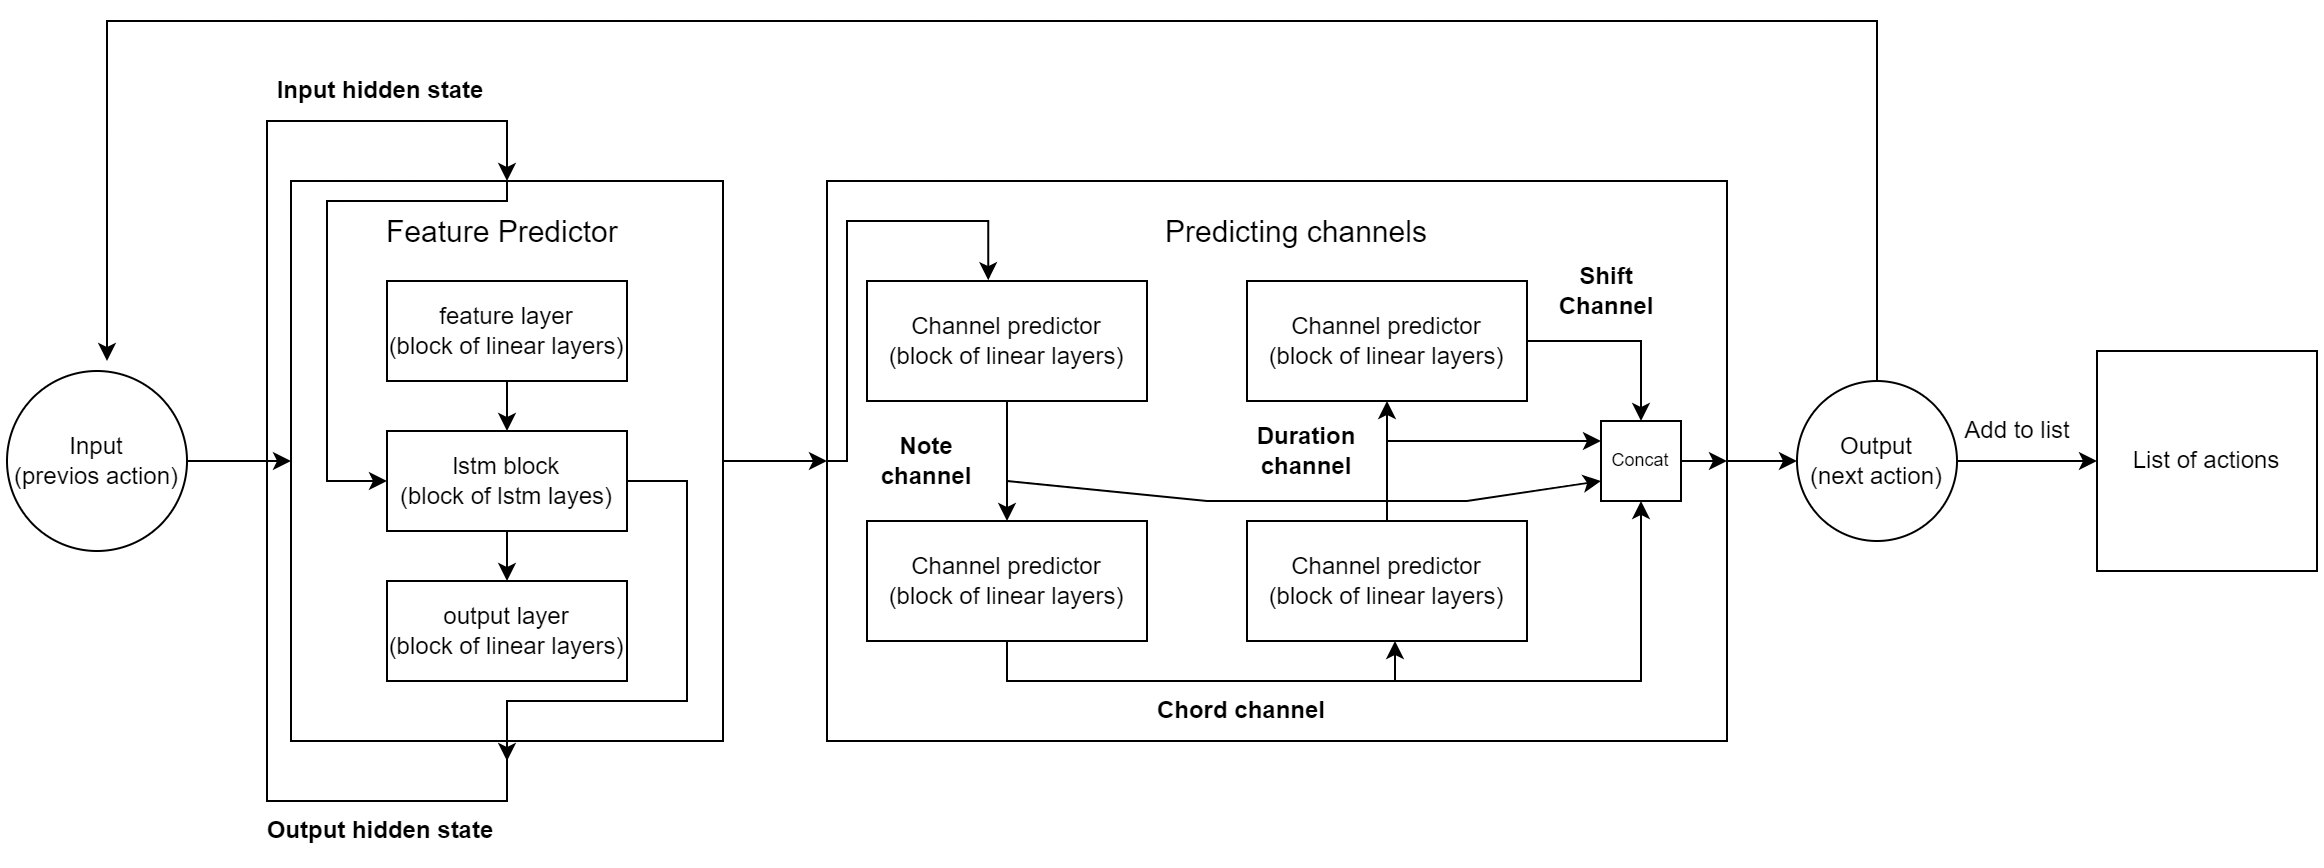

The diagram above was exported from draw.io. Its source (the exported page's mxGraphModel, read from the mxfile embedded in the PNG):
<mxGraphModel dx="1393" dy="1958" grid="1" gridSize="10" guides="1" tooltips="1" connect="1" arrows="1" fold="1" page="1" pageScale="1" pageWidth="827" pageHeight="1169" math="0" shadow="0">
  <root>
    <mxCell id="0" />
    <mxCell id="1" parent="0" />
    <mxCell id="CakYqmYJXW1sPczjm9f3-5" value="" style="rounded=0;whiteSpace=wrap;html=1;fillColor=none;labelBackgroundColor=none;" vertex="1" parent="1">
      <mxGeometry x="172" y="80" width="216" height="280" as="geometry" />
    </mxCell>
    <mxCell id="CakYqmYJXW1sPczjm9f3-87" style="edgeStyle=orthogonalEdgeStyle;rounded=0;orthogonalLoop=1;jettySize=auto;html=1;" edge="1" parent="1" source="CakYqmYJXW1sPczjm9f3-18" target="CakYqmYJXW1sPczjm9f3-70">
      <mxGeometry relative="1" as="geometry" />
    </mxCell>
    <mxCell id="CakYqmYJXW1sPczjm9f3-18" value="w" style="rounded=0;whiteSpace=wrap;html=1;fontColor=none;noLabel=1;fillColor=none;" vertex="1" parent="1">
      <mxGeometry x="440" y="80" width="450" height="280" as="geometry" />
    </mxCell>
    <mxCell id="CakYqmYJXW1sPczjm9f3-35" style="edgeStyle=orthogonalEdgeStyle;rounded=0;orthogonalLoop=1;jettySize=auto;html=1;exitX=0;exitY=0.5;exitDx=0;exitDy=0;entryX=0.433;entryY=-0.007;entryDx=0;entryDy=0;entryPerimeter=0;" edge="1" parent="1" source="CakYqmYJXW1sPczjm9f3-18" target="CakYqmYJXW1sPczjm9f3-14">
      <mxGeometry relative="1" as="geometry">
        <Array as="points">
          <mxPoint x="450" y="220" />
          <mxPoint x="450" y="100" />
          <mxPoint x="520" y="100" />
          <mxPoint x="520" y="130" />
        </Array>
      </mxGeometry>
    </mxCell>
    <mxCell id="CakYqmYJXW1sPczjm9f3-19" style="edgeStyle=orthogonalEdgeStyle;rounded=0;orthogonalLoop=1;jettySize=auto;html=1;entryX=0;entryY=0.5;entryDx=0;entryDy=0;" edge="1" parent="1" source="CakYqmYJXW1sPczjm9f3-5" target="CakYqmYJXW1sPczjm9f3-18">
      <mxGeometry relative="1" as="geometry">
        <Array as="points">
          <mxPoint x="430" y="220" />
          <mxPoint x="430" y="220" />
        </Array>
      </mxGeometry>
    </mxCell>
    <mxCell id="CakYqmYJXW1sPczjm9f3-75" style="edgeStyle=orthogonalEdgeStyle;rounded=0;orthogonalLoop=1;jettySize=auto;html=1;entryX=0.5;entryY=0;entryDx=0;entryDy=0;" edge="1" parent="1" source="CakYqmYJXW1sPczjm9f3-5" target="CakYqmYJXW1sPczjm9f3-5">
      <mxGeometry relative="1" as="geometry">
        <mxPoint x="330" y="40" as="targetPoint" />
        <Array as="points">
          <mxPoint x="280" y="390" />
          <mxPoint x="160" y="390" />
          <mxPoint x="160" y="50" />
          <mxPoint x="280" y="50" />
        </Array>
      </mxGeometry>
    </mxCell>
    <mxCell id="CakYqmYJXW1sPczjm9f3-81" style="edgeStyle=orthogonalEdgeStyle;rounded=0;orthogonalLoop=1;jettySize=auto;html=1;exitX=0.5;exitY=0;exitDx=0;exitDy=0;entryX=0;entryY=0.5;entryDx=0;entryDy=0;" edge="1" parent="1" source="CakYqmYJXW1sPczjm9f3-5" target="CakYqmYJXW1sPczjm9f3-4">
      <mxGeometry relative="1" as="geometry">
        <Array as="points">
          <mxPoint x="280" y="90" />
          <mxPoint x="190" y="90" />
          <mxPoint x="190" y="230" />
        </Array>
      </mxGeometry>
    </mxCell>
    <mxCell id="CakYqmYJXW1sPczjm9f3-2" value="Feature Predictor&amp;nbsp;" style="text;html=1;strokeColor=none;fillColor=none;align=center;verticalAlign=middle;whiteSpace=wrap;rounded=0;labelBackgroundColor=none;fontSize=15;" vertex="1" parent="1">
      <mxGeometry x="215" y="90" width="130" height="30" as="geometry" />
    </mxCell>
    <mxCell id="CakYqmYJXW1sPczjm9f3-6" style="edgeStyle=orthogonalEdgeStyle;rounded=0;orthogonalLoop=1;jettySize=auto;html=1;entryX=0.5;entryY=0;entryDx=0;entryDy=0;labelBackgroundColor=none;fontColor=default;" edge="1" parent="1" source="CakYqmYJXW1sPczjm9f3-3" target="CakYqmYJXW1sPczjm9f3-4">
      <mxGeometry relative="1" as="geometry" />
    </mxCell>
    <mxCell id="CakYqmYJXW1sPczjm9f3-3" value="feature layer&lt;br&gt;(block of linear layers)" style="rounded=0;whiteSpace=wrap;html=1;fillStyle=hatch;labelBackgroundColor=none;" vertex="1" parent="1">
      <mxGeometry x="220" y="130" width="120" height="50" as="geometry" />
    </mxCell>
    <mxCell id="CakYqmYJXW1sPczjm9f3-8" style="edgeStyle=orthogonalEdgeStyle;rounded=0;orthogonalLoop=1;jettySize=auto;html=1;entryX=0.5;entryY=0;entryDx=0;entryDy=0;labelBackgroundColor=none;fontColor=default;" edge="1" parent="1" source="CakYqmYJXW1sPczjm9f3-4" target="CakYqmYJXW1sPczjm9f3-7">
      <mxGeometry relative="1" as="geometry" />
    </mxCell>
    <mxCell id="CakYqmYJXW1sPczjm9f3-79" style="edgeStyle=orthogonalEdgeStyle;rounded=0;orthogonalLoop=1;jettySize=auto;html=1;exitX=1;exitY=0.5;exitDx=0;exitDy=0;" edge="1" parent="1" source="CakYqmYJXW1sPczjm9f3-4">
      <mxGeometry relative="1" as="geometry">
        <mxPoint x="280" y="370" as="targetPoint" />
        <Array as="points">
          <mxPoint x="370" y="230" />
          <mxPoint x="370" y="340" />
          <mxPoint x="280" y="340" />
        </Array>
      </mxGeometry>
    </mxCell>
    <mxCell id="CakYqmYJXW1sPczjm9f3-4" value="lstm block&lt;br&gt;(block of lstm layes)" style="rounded=0;whiteSpace=wrap;html=1;fillColor=none;labelBackgroundColor=none;" vertex="1" parent="1">
      <mxGeometry x="220" y="205" width="120" height="50" as="geometry" />
    </mxCell>
    <mxCell id="CakYqmYJXW1sPczjm9f3-7" value="output layer&lt;br&gt;(block of linear layers)" style="rounded=0;whiteSpace=wrap;html=1;fillColor=none;labelBackgroundColor=none;" vertex="1" parent="1">
      <mxGeometry x="220" y="280" width="120" height="50" as="geometry" />
    </mxCell>
    <mxCell id="CakYqmYJXW1sPczjm9f3-11" style="edgeStyle=orthogonalEdgeStyle;rounded=0;orthogonalLoop=1;jettySize=auto;html=1;entryX=0;entryY=0.5;entryDx=0;entryDy=0;" edge="1" parent="1" source="CakYqmYJXW1sPczjm9f3-10" target="CakYqmYJXW1sPczjm9f3-5">
      <mxGeometry relative="1" as="geometry" />
    </mxCell>
    <mxCell id="CakYqmYJXW1sPczjm9f3-10" value="Input&lt;br&gt;(previos action)" style="ellipse;whiteSpace=wrap;html=1;aspect=fixed;fillColor=none;" vertex="1" parent="1">
      <mxGeometry x="30" y="175" width="90" height="90" as="geometry" />
    </mxCell>
    <mxCell id="CakYqmYJXW1sPczjm9f3-28" style="edgeStyle=orthogonalEdgeStyle;rounded=0;orthogonalLoop=1;jettySize=auto;html=1;" edge="1" parent="1" source="CakYqmYJXW1sPczjm9f3-14" target="CakYqmYJXW1sPczjm9f3-21">
      <mxGeometry relative="1" as="geometry" />
    </mxCell>
    <mxCell id="CakYqmYJXW1sPczjm9f3-14" value="Channel predictor&lt;br&gt;(block of linear layers)" style="rounded=0;whiteSpace=wrap;html=1;fillColor=none;" vertex="1" parent="1">
      <mxGeometry x="460" y="130" width="140" height="60" as="geometry" />
    </mxCell>
    <mxCell id="CakYqmYJXW1sPczjm9f3-20" value="&lt;font style=&quot;font-size: 15px;&quot;&gt;Predicting channels&lt;/font&gt;" style="text;html=1;strokeColor=none;fillColor=none;align=center;verticalAlign=middle;whiteSpace=wrap;rounded=0;" vertex="1" parent="1">
      <mxGeometry x="580" y="90" width="190" height="30" as="geometry" />
    </mxCell>
    <mxCell id="CakYqmYJXW1sPczjm9f3-27" style="edgeStyle=orthogonalEdgeStyle;rounded=0;orthogonalLoop=1;jettySize=auto;html=1;exitX=0.5;exitY=1;exitDx=0;exitDy=0;" edge="1" parent="1" source="CakYqmYJXW1sPczjm9f3-21">
      <mxGeometry relative="1" as="geometry">
        <mxPoint x="724" y="310" as="targetPoint" />
        <Array as="points">
          <mxPoint x="530" y="330" />
          <mxPoint x="724" y="330" />
        </Array>
      </mxGeometry>
    </mxCell>
    <mxCell id="CakYqmYJXW1sPczjm9f3-21" value="Channel predictor&lt;br&gt;(block of linear layers)" style="rounded=0;whiteSpace=wrap;html=1;fillColor=none;" vertex="1" parent="1">
      <mxGeometry x="460" y="250" width="140" height="60" as="geometry" />
    </mxCell>
    <mxCell id="CakYqmYJXW1sPczjm9f3-60" style="edgeStyle=orthogonalEdgeStyle;rounded=0;orthogonalLoop=1;jettySize=auto;html=1;entryX=0.5;entryY=0;entryDx=0;entryDy=0;" edge="1" parent="1" source="CakYqmYJXW1sPczjm9f3-22" target="CakYqmYJXW1sPczjm9f3-57">
      <mxGeometry relative="1" as="geometry" />
    </mxCell>
    <mxCell id="CakYqmYJXW1sPczjm9f3-22" value="Channel predictor&lt;br&gt;(block of linear layers)" style="rounded=0;whiteSpace=wrap;html=1;fillColor=none;" vertex="1" parent="1">
      <mxGeometry x="650" y="130" width="140" height="60" as="geometry" />
    </mxCell>
    <mxCell id="CakYqmYJXW1sPczjm9f3-29" style="edgeStyle=orthogonalEdgeStyle;rounded=0;orthogonalLoop=1;jettySize=auto;html=1;" edge="1" parent="1" source="CakYqmYJXW1sPczjm9f3-23" target="CakYqmYJXW1sPczjm9f3-22">
      <mxGeometry relative="1" as="geometry" />
    </mxCell>
    <mxCell id="CakYqmYJXW1sPczjm9f3-23" value="Channel predictor&lt;br&gt;(block of linear layers)" style="rounded=0;whiteSpace=wrap;html=1;fillColor=none;" vertex="1" parent="1">
      <mxGeometry x="650" y="250" width="140" height="60" as="geometry" />
    </mxCell>
    <mxCell id="CakYqmYJXW1sPczjm9f3-25" style="edgeStyle=orthogonalEdgeStyle;rounded=0;orthogonalLoop=1;jettySize=auto;html=1;exitX=0.5;exitY=1;exitDx=0;exitDy=0;" edge="1" parent="1" source="CakYqmYJXW1sPczjm9f3-14" target="CakYqmYJXW1sPczjm9f3-14">
      <mxGeometry relative="1" as="geometry" />
    </mxCell>
    <mxCell id="CakYqmYJXW1sPczjm9f3-38" value="Chord channel" style="text;html=1;strokeColor=none;fillColor=none;align=center;verticalAlign=middle;whiteSpace=wrap;rounded=0;fontStyle=1" vertex="1" parent="1">
      <mxGeometry x="600" y="330" width="95" height="30" as="geometry" />
    </mxCell>
    <mxCell id="CakYqmYJXW1sPczjm9f3-39" value="Note channel" style="text;html=1;strokeColor=none;fillColor=none;align=center;verticalAlign=middle;whiteSpace=wrap;rounded=0;fontStyle=1" vertex="1" parent="1">
      <mxGeometry x="460" y="205" width="60" height="30" as="geometry" />
    </mxCell>
    <mxCell id="CakYqmYJXW1sPczjm9f3-44" value="&lt;b&gt;Duration&lt;br&gt;channel&lt;/b&gt;" style="text;html=1;strokeColor=none;fillColor=none;align=center;verticalAlign=middle;whiteSpace=wrap;rounded=0;" vertex="1" parent="1">
      <mxGeometry x="650" y="200" width="60" height="30" as="geometry" />
    </mxCell>
    <mxCell id="CakYqmYJXW1sPczjm9f3-58" style="edgeStyle=orthogonalEdgeStyle;rounded=0;orthogonalLoop=1;jettySize=auto;html=1;exitX=1;exitY=0.5;exitDx=0;exitDy=0;entryX=1;entryY=0.5;entryDx=0;entryDy=0;" edge="1" parent="1" source="CakYqmYJXW1sPczjm9f3-57" target="CakYqmYJXW1sPczjm9f3-18">
      <mxGeometry relative="1" as="geometry" />
    </mxCell>
    <mxCell id="CakYqmYJXW1sPczjm9f3-57" value="Concat" style="whiteSpace=wrap;html=1;aspect=fixed;fillColor=none;fontSize=9;" vertex="1" parent="1">
      <mxGeometry x="827" y="200" width="40" height="40" as="geometry" />
    </mxCell>
    <mxCell id="CakYqmYJXW1sPczjm9f3-64" value="" style="endArrow=classic;html=1;rounded=0;entryX=0.5;entryY=1;entryDx=0;entryDy=0;" edge="1" parent="1" target="CakYqmYJXW1sPczjm9f3-57">
      <mxGeometry width="50" height="50" relative="1" as="geometry">
        <mxPoint x="720" y="330" as="sourcePoint" />
        <mxPoint x="857" y="240" as="targetPoint" />
        <Array as="points">
          <mxPoint x="810" y="330" />
          <mxPoint x="847" y="330" />
        </Array>
      </mxGeometry>
    </mxCell>
    <mxCell id="CakYqmYJXW1sPczjm9f3-65" value="&lt;b&gt;Shift Channel&lt;/b&gt;" style="text;html=1;strokeColor=none;fillColor=none;align=center;verticalAlign=middle;whiteSpace=wrap;rounded=0;" vertex="1" parent="1">
      <mxGeometry x="800" y="120" width="60" height="30" as="geometry" />
    </mxCell>
    <mxCell id="CakYqmYJXW1sPczjm9f3-66" value="" style="endArrow=classic;html=1;rounded=0;entryX=0;entryY=0.25;entryDx=0;entryDy=0;" edge="1" parent="1" target="CakYqmYJXW1sPczjm9f3-57">
      <mxGeometry width="50" height="50" relative="1" as="geometry">
        <mxPoint x="720" y="210" as="sourcePoint" />
        <mxPoint x="810" y="200" as="targetPoint" />
      </mxGeometry>
    </mxCell>
    <mxCell id="CakYqmYJXW1sPczjm9f3-67" value="" style="endArrow=classic;html=1;rounded=0;entryX=0;entryY=0.75;entryDx=0;entryDy=0;" edge="1" parent="1" target="CakYqmYJXW1sPczjm9f3-57">
      <mxGeometry width="50" height="50" relative="1" as="geometry">
        <mxPoint x="530" y="230" as="sourcePoint" />
        <mxPoint x="810" y="200" as="targetPoint" />
        <Array as="points">
          <mxPoint x="630" y="240" />
          <mxPoint x="760" y="240" />
        </Array>
      </mxGeometry>
    </mxCell>
    <mxCell id="CakYqmYJXW1sPczjm9f3-71" style="edgeStyle=orthogonalEdgeStyle;rounded=0;orthogonalLoop=1;jettySize=auto;html=1;" edge="1" parent="1" source="CakYqmYJXW1sPczjm9f3-70">
      <mxGeometry relative="1" as="geometry">
        <mxPoint x="80" y="170" as="targetPoint" />
        <Array as="points">
          <mxPoint x="965" />
          <mxPoint x="80" />
        </Array>
      </mxGeometry>
    </mxCell>
    <mxCell id="CakYqmYJXW1sPczjm9f3-83" style="edgeStyle=orthogonalEdgeStyle;rounded=0;orthogonalLoop=1;jettySize=auto;html=1;entryX=0;entryY=0.5;entryDx=0;entryDy=0;" edge="1" parent="1" source="CakYqmYJXW1sPczjm9f3-70" target="CakYqmYJXW1sPczjm9f3-85">
      <mxGeometry relative="1" as="geometry">
        <mxPoint x="1055" y="220" as="targetPoint" />
      </mxGeometry>
    </mxCell>
    <mxCell id="CakYqmYJXW1sPczjm9f3-70" value="Output&lt;br&gt;(next action)" style="ellipse;whiteSpace=wrap;html=1;aspect=fixed;fillColor=none;" vertex="1" parent="1">
      <mxGeometry x="925" y="180" width="80" height="80" as="geometry" />
    </mxCell>
    <mxCell id="CakYqmYJXW1sPczjm9f3-76" value="&lt;b&gt;Output hidden state&lt;/b&gt;" style="text;html=1;strokeColor=none;fillColor=none;align=center;verticalAlign=middle;whiteSpace=wrap;rounded=0;" vertex="1" parent="1">
      <mxGeometry x="157" y="390" width="120" height="30" as="geometry" />
    </mxCell>
    <mxCell id="CakYqmYJXW1sPczjm9f3-82" value="&lt;b&gt;Input hidden state&lt;/b&gt;" style="text;html=1;strokeColor=none;fillColor=none;align=center;verticalAlign=middle;whiteSpace=wrap;rounded=0;" vertex="1" parent="1">
      <mxGeometry x="157" y="20" width="120" height="30" as="geometry" />
    </mxCell>
    <mxCell id="CakYqmYJXW1sPczjm9f3-85" value="List of actions" style="whiteSpace=wrap;html=1;aspect=fixed;fillColor=none;" vertex="1" parent="1">
      <mxGeometry x="1075" y="165" width="110" height="110" as="geometry" />
    </mxCell>
    <mxCell id="CakYqmYJXW1sPczjm9f3-86" value="Add to list" style="text;html=1;align=center;verticalAlign=middle;resizable=0;points=[];autosize=1;strokeColor=none;fillColor=none;" vertex="1" parent="1">
      <mxGeometry x="995" y="190" width="80" height="30" as="geometry" />
    </mxCell>
  </root>
</mxGraphModel>